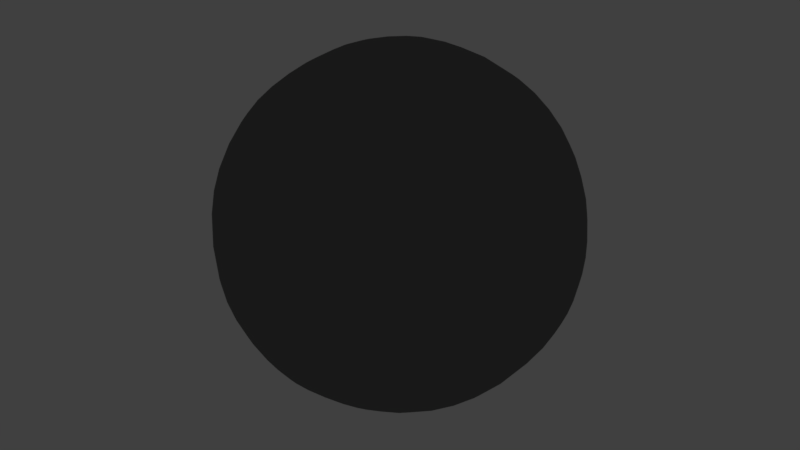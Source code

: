# Source: gredausPlanet.blend  (saved by Blender 2.79.0; exported with 4.5.12 LTS)
import bpy
from mathutils import Matrix  # noqa: F401  (used for matrix-valued properties, if any)

bpy.ops.wm.read_factory_settings(use_empty=True)
scene = bpy.context.scene
scene.name = 'Scene'

# ---- collections
col_collection_1 = bpy.data.collections.new('Collection 1'); scene.collection.children.link(col_collection_1)

# ---- materials (node trees are filled in below, after node groups)
mat_material = bpy.data.materials.new('Material')
mat_material.alpha_threshold = 0.0
mat_material.use_transparent_shadow = False
mat_material.diffuse_color = (0.1844, 0.1844, 0.1844, 1.0)
mat_material.specular_color = (1.0, 0.6851, 0.4678)
mat_material.roughness = 0.5
mat_material.specular_intensity = 0.2

# ---- material node trees

# ---- world
world_world = bpy.data.worlds.new('World'); scene.world = world_world
world_world.color = (0.05088, 0.05088, 0.05088)
world_world.use_sun_shadow = False
world_world.sun_shadow_jitter_overblur = 0.0
world_world.cycles.sampling_method = 'MANUAL'

# ---- lights
light_hemi_001 = bpy.data.lights.new('Hemi.001', 'POINT')
light_hemi_001.color = (0.6464, 1.0, 0.9428)
light_hemi_001.transmission_factor = 0.0
light_hemi_001.energy = 100.0
light_hemi_001.shadow_buffer_clip_start = 0.5
light_hemi_001.shadow_soft_size = 0.1
light_hemi_001.shadow_maximum_resolution = 0.006
light_hemi_001.use_absolute_resolution = True
light_hemi = bpy.data.lights.new('Hemi', 'POINT')
light_hemi.color = (0.6464, 1.0, 0.9428)
light_hemi.transmission_factor = 0.0
light_hemi.energy = 100.0
light_hemi.shadow_buffer_clip_start = 0.5
light_hemi.shadow_soft_size = 0.1
light_hemi.shadow_maximum_resolution = 0.006
light_hemi.use_absolute_resolution = True

# ---- meshes
me_icosphere_001 = bpy.data.meshes.new('Icosphere.001')
me_icosphere_001.from_pydata([(0.0, 0.0, -91.78), (66.41, -48.25, -41.05), (-25.37, -78.07, -41.05), (-82.09, 0.0, -41.05), (-25.37, 78.07, -41.05), (66.41, 48.25, -41.05), (25.37, -78.07, 41.05), (-66.41, -48.25, 41.05), (-66.41, 48.25, 41.05), (25.37, 78.07, 41.05), (82.09, 0.0, 41.05), (0.0, 0.0, 91.78), (-14.91, -45.89, -78.07), (39.04, -28.36, -78.07), (24.13, -74.25, -48.25), (78.07, 0.0, -48.25), (39.04, 28.36, -78.07), (-48.25, 0.0, -78.07), (-63.16, -45.89, -48.25), (-14.91, 45.89, -78.07), (-63.16, 45.89, -48.25), (24.13, 74.25, -48.25), (87.29, -28.36, 0.0), (87.29, 28.36, 0.0), (0.0, -91.78, 0.0), (53.95, -74.25, 0.0), (-87.29, -28.36, 0.0), (-53.95, -74.25, 0.0), (-53.95, 74.25, 0.0), (-87.29, 28.36, 0.0), (53.95, 74.25, 0.0), (0.0, 91.78, 0.0), (63.16, -45.89, 48.25), (-24.13, -74.25, 48.25), (-78.07, 0.0, 48.25), (-24.13, 74.25, 48.25), (63.16, 45.89, 48.25), (14.91, -45.89, 78.07), (48.25, 0.0, 78.07), (-39.04, -28.36, 78.07), (-39.04, 28.36, 78.07), (14.91, 45.89, 78.07)], [], [(0, 13, 12), (1, 13, 15), (0, 12, 17), (0, 17, 19), (0, 19, 16), (1, 15, 22), (2, 14, 24), (3, 18, 26), (4, 20, 28), (5, 21, 30), (1, 22, 25), (2, 24, 27), (3, 26, 29), (4, 28, 31), (5, 30, 23), (6, 32, 37), (7, 33, 39), (8, 34, 40), (9, 35, 41), (10, 36, 38), (38, 41, 11), (38, 36, 41), (36, 9, 41), (41, 40, 11), (41, 35, 40), (35, 8, 40), (40, 39, 11), (40, 34, 39), (34, 7, 39), (39, 37, 11), (39, 33, 37), (33, 6, 37), (37, 38, 11), (37, 32, 38), (32, 10, 38), (23, 36, 10), (23, 30, 36), (30, 9, 36), (31, 35, 9), (31, 28, 35), (28, 8, 35), (29, 34, 8), (29, 26, 34), (26, 7, 34), (27, 33, 7), (27, 24, 33), (24, 6, 33), (25, 32, 6), (25, 22, 32), (22, 10, 32), (30, 31, 9), (30, 21, 31), (21, 4, 31), (28, 29, 8), (28, 20, 29), (20, 3, 29), (26, 27, 7), (26, 18, 27), (18, 2, 27), (24, 25, 6), (24, 14, 25), (14, 1, 25), (22, 23, 10), (22, 15, 23), (15, 5, 23), (16, 21, 5), (16, 19, 21), (19, 4, 21), (19, 20, 4), (19, 17, 20), (17, 3, 20), (17, 18, 3), (17, 12, 18), (12, 2, 18), (15, 16, 5), (15, 13, 16), (13, 0, 16), (12, 14, 2), (12, 13, 14), (13, 1, 14)])
me_icosphere_001.polygons.foreach_set('use_smooth', [True] * 80)
me_icosphere_001.materials.append(mat_material)
me_icosphere_001.use_remesh_preserve_volume = False
me_icosphere_001.use_remesh_preserve_attributes = False
me_icosphere_001.use_mirror_vertex_groups = False
me_icosphere_001.update()

# ---- objects
ob_gredausplanet = bpy.data.objects.new('gredausPlanet', me_icosphere_001)
ob_hemi_001 = bpy.data.objects.new('Hemi.001', light_hemi_001)
ob_hemi = bpy.data.objects.new('Hemi', light_hemi)

# ---- transforms, parenting, visibility, modifiers, constraints
ob_gredausplanet.location = (292.3, 544.8, 118.4)
ob_gredausplanet.lineart.crease_threshold = 0.0
_m = ob_gredausplanet.modifiers.new('Subsurf', 'SUBSURF')
_m.uv_smooth = 'PRESERVE_CORNERS'
_m.quality = 2
_m.show_only_control_edges = False
ob_hemi_001.parent = ob_gredausplanet
ob_hemi_001.matrix_parent_inverse = Matrix(((1.0, 0.0, 0.0, -292.3), (0.0, 1.0, 0.0, -544.8), (0.0, 0.0, 1.0, -118.4), (0.0, 0.0, 0.0, 1.0)))
ob_hemi_001.location = (311.1, 522.3, -258.6)
ob_hemi_001.lineart.crease_threshold = 0.0
ob_hemi.parent = ob_gredausplanet
ob_hemi.matrix_parent_inverse = Matrix(((1.0, 0.0, 0.0, -292.3), (0.0, 1.0, 0.0, -544.8), (0.0, 0.0, 1.0, -118.4), (0.0, 0.0, 0.0, 1.0)))
ob_hemi.location = (261.0, 568.0, 384.1)
ob_hemi.lineart.crease_threshold = 0.0

# ---- collection membership
col_collection_1.objects.link(ob_gredausplanet)
col_collection_1.objects.link(ob_hemi_001)
col_collection_1.objects.link(ob_hemi)

# ---- scene / render settings (as saved in the file)
scene.frame_start = 1; scene.frame_end = 250; scene.frame_set(1)
scene.render.engine = 'BLENDER_EEVEE_NEXT'
scene.render.resolution_percentage = 50
scene.render.dither_intensity = 0.0
scene.cycles.use_denoising = False
scene.cycles.samples = 128
scene.cycles.sampling_pattern = 'TABULATED_SOBOL'
scene.cycles.light_sampling_threshold = 0.0
scene.cycles.use_adaptive_sampling = False
scene.cycles.use_light_tree = False
scene.cycles.blur_glossy = 0.0
scene.cycles.sample_clamp_indirect = 0.0
scene.view_settings.view_transform = 'Standard'
bpy.context.view_layer.update()

# ---- added for rendering (the .blend has no active camera): camera
cam_auto = bpy.data.cameras.new('AutoCamera')
cam_auto.lens = 50.0
cam_auto.sensor_width = 36.0
cam_auto.clip_end = 5079.65
ob_auto_camera = bpy.data.objects.new('AutoCamera', cam_auto)
scene.collection.objects.link(ob_auto_camera)
ob_auto_camera.location = (581.705, 197.482, 349.971)
ob_auto_camera.rotation_euler = (1.09748, -7.21219e-08, 0.694738)
scene.camera = ob_auto_camera
bpy.context.view_layer.update()
